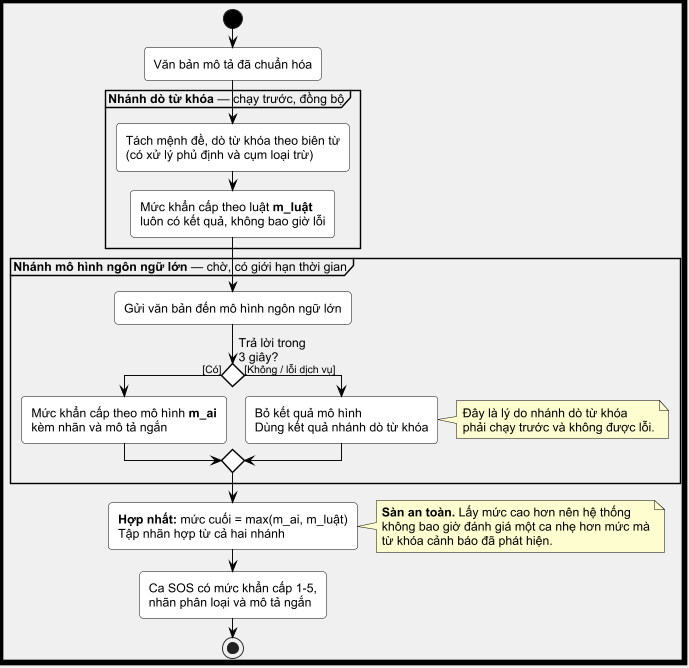

The diagram above was rendered by PlantUML. Its source (embedded in the PNG):
@startuml Hinh4_3_PhanLoaiKhanCap

scale 0.95
skinparam shadowing false
skinparam backgroundColor #f0f0f0
skinparam defaultFontName Arial
skinparam defaultFontSize 13

skinparam ActivityBorderColor black
skinparam ActivityBackgroundColor White
skinparam ActivityFontColor black
skinparam ActivityFontSize 13

skinparam ActivityDiamondBorderColor black
skinparam ActivityDiamondBackgroundColor White
skinparam ActivityDiamondFontColor black
skinparam ActivityDiamondFontSize 13

skinparam ActivityArrowColor black
skinparam ArrowFontColor black
skinparam ArrowFontSize 11

skinparam ActivityStartColor Black
skinparam ActivityEndColor Black
skinparam conditionStyle diamond
skinparam NoteBackgroundColor #fdfdd0
skinparam NoteBorderColor black

skinparam DiagramBorderColor black
skinparam DiagramBorderThickness 6

<style>
diamond {
  RoundCorner 0
  LineThickness 1.5
  Padding 10
}
activity {
  RoundCorner 8
}
partition {
  BorderThickness 2
  BorderColor black
}
</style>

start
:Văn bản mô tả đã chuẩn hóa;

partition "**Nhánh dò từ khóa** — chạy trước, đồng bộ" {
  :Tách mệnh đề, dò từ khóa theo biên từ\n(có xử lý phủ định và cụm loại trừ);
  :Mức khẩn cấp theo luật **m_luật**\nluôn có kết quả, không bao giờ lỗi;
}

partition "**Nhánh mô hình ngôn ngữ lớn** — chờ, có giới hạn thời gian" {
  :Gửi văn bản đến mô hình ngôn ngữ lớn;
  if (Trả lời trong\n3 giây?) then ([Có])
    :Mức khẩn cấp theo mô hình **m_ai**\nkèm nhãn và mô tả ngắn;
  else ([Không / lỗi dịch vụ])
    :Bỏ kết quả mô hình\nDùng kết quả nhánh dò từ khóa;
    note right
      Đây là lý do nhánh dò từ khóa
      phải chạy trước và không được lỗi.
    end note
  endif
}

:**Hợp nhất:** mức cuối = max(m_ai, m_luật)\nTập nhãn hợp từ cả hai nhánh;

note right
  **Sàn an toàn.** Lấy mức cao hơn nên hệ thống
  không bao giờ đánh giá một ca nhẹ hơn mức mà
  từ khóa cảnh báo đã phát hiện.
end note

:Ca SOS có mức khẩn cấp 1-5,\nnhãn phân loại và mô tả ngắn;
stop

@enduml